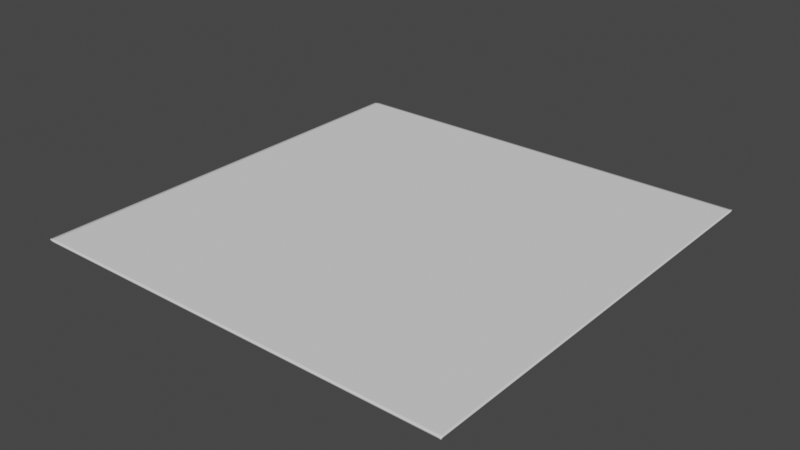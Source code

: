 # Source: PictureRolling.blend  (saved by Blender 2.91.10; exported with 4.5.12 LTS)
import bpy
from mathutils import Matrix  # noqa: F401  (used for matrix-valued properties, if any)

bpy.ops.wm.read_factory_settings(use_empty=True)
scene = bpy.context.scene
scene.name = 'Scene'

# ---- collections
col_collection = bpy.data.collections.new('Collection'); scene.collection.children.link(col_collection)

# ---- world
world_world = bpy.data.worlds.new('World'); scene.world = world_world
world_world.use_nodes = True; world_world.node_tree.nodes.clear()
_N = world_world.node_tree.nodes; _L = world_world.node_tree.links
n0 = _N.new('ShaderNodeOutputWorld'); n0.name = 'World Output'; n0.location = (300, 300)
n1 = _N.new('ShaderNodeBackground'); n1.name = 'Background'; n1.location = (10, 300)
n1.inputs[0].default_value = (0.05088, 0.05088, 0.05088, 1.0)
_L.new(n1.outputs[0], n0.inputs[0])
n0.is_active_output = True
world_world.color = (0.05088, 0.05088, 0.05088)
world_world.use_sun_shadow = False
world_world.sun_shadow_jitter_overblur = 0.0

# ---- meshes
me_plane = bpy.data.meshes.new('Plane')
me_plane.from_pydata([(-0.75, -1.0, 0.0), (0.75, -1.0, 0.0), (-0.75, 1.0, 0.0), (0.75, 1.0, 0.0), (-0.75, 0.8182, 0.0), (-0.75, 0.6364, 0.0), (-0.75, 0.4545, 0.0), (-0.75, 0.2727, 0.0), (-0.75, 0.09091, 0.0), (-0.75, -0.09091, 0.0), (-0.75, -0.2727, 0.0), (-0.75, -0.4545, 0.0), (-0.75, -0.6364, 0.0), (-0.75, -0.8182, 0.0), (-0.6136, -1.0, 0.0), (-0.4773, -1.0, 0.0), (-0.3409, -1.0, 0.0), (-0.2045, -1.0, 0.0), (-0.06818, -1.0, 0.0), (0.06818, -1.0, 0.0), (0.2045, -1.0, 0.0), (0.3409, -1.0, 0.0), (0.4773, -1.0, 0.0), (0.6136, -1.0, 0.0), (0.75, -0.8182, 0.0), (0.75, -0.6364, 0.0), (0.75, -0.4545, 0.0), (0.75, -0.2727, 0.0), (0.75, -0.09091, 0.0), (0.75, 0.09091, 0.0), (0.75, 0.2727, 0.0), (0.75, 0.4545, 0.0), (0.75, 0.6364, 0.0), (0.75, 0.8182, 0.0), (0.6136, 1.0, 0.0), (0.4773, 1.0, 0.0), (0.3409, 1.0, 0.0), (0.2045, 1.0, 0.0), (0.06818, 1.0, 0.0), (-0.06818, 1.0, 0.0), (-0.2045, 1.0, 0.0), (-0.3409, 1.0, 0.0), (-0.4773, 1.0, 0.0), (-0.6136, 1.0, 0.0), (-0.6136, -0.8182, 0.0), (-0.6136, -0.6364, 0.0), (-0.6136, -0.4545, 0.0), (-0.6136, -0.2727, 0.0), (-0.6136, -0.09091, 0.0), (-0.6136, 0.09091, 0.0), (-0.6136, 0.2727, 0.0), (-0.6136, 0.4545, 0.0), (-0.6136, 0.6364, 0.0), (-0.6136, 0.8182, 0.0), (-0.4773, -0.8182, 0.0), (-0.4773, -0.6364, 0.0), (-0.4773, -0.4545, 0.0), (-0.4773, -0.2727, 0.0), (-0.4773, -0.09091, 0.0), (-0.4773, 0.09091, 0.0), (-0.4773, 0.2727, 0.0), (-0.4773, 0.4545, 0.0), (-0.4773, 0.6364, 0.0), (-0.4773, 0.8182, 0.0), (-0.3409, -0.8182, 0.0), (-0.3409, -0.6364, 0.0), (-0.3409, -0.4545, 0.0), (-0.3409, -0.2727, 0.0), (-0.3409, -0.09091, 0.0), (-0.3409, 0.09091, 0.0), (-0.3409, 0.2727, 0.0), (-0.3409, 0.4545, 0.0), (-0.3409, 0.6364, 0.0), (-0.3409, 0.8182, 0.0), (-0.2045, -0.8182, 0.0), (-0.2045, -0.6364, 0.0), (-0.2045, -0.4545, 0.0), (-0.2045, -0.2727, 0.0), (-0.2045, -0.09091, 0.0), (-0.2045, 0.09091, 0.0), (-0.2045, 0.2727, 0.0), (-0.2045, 0.4545, 0.0), (-0.2045, 0.6364, 0.0), (-0.2045, 0.8182, 0.0), (-0.06818, -0.8182, 0.0), (-0.06818, -0.6364, 0.0), (-0.06818, -0.4545, 0.0), (-0.06818, -0.2727, 0.0), (-0.06818, -0.09091, 0.0), (-0.06818, 0.09091, 0.0), (-0.06818, 0.2727, 0.0), (-0.06818, 0.4545, 0.0), (-0.06818, 0.6364, 0.0), (-0.06818, 0.8182, 0.0), (0.06818, -0.8182, 0.0), (0.06818, -0.6364, 0.0), (0.06818, -0.4545, 0.0), (0.06818, -0.2727, 0.0), (0.06818, -0.09091, 0.0), (0.06818, 0.09091, 0.0), (0.06818, 0.2727, 0.0), (0.06818, 0.4545, 0.0), (0.06818, 0.6364, 0.0), (0.06818, 0.8182, 0.0), (0.2045, -0.8182, 0.0), (0.2045, -0.6364, 0.0), (0.2045, -0.4545, 0.0), (0.2045, -0.2727, 0.0), (0.2045, -0.09091, 0.0), (0.2045, 0.09091, 0.0), (0.2045, 0.2727, 0.0), (0.2045, 0.4545, 0.0), (0.2045, 0.6364, 0.0), (0.2045, 0.8182, 0.0), (0.3409, -0.8182, 0.0), (0.3409, -0.6364, 0.0), (0.3409, -0.4545, 0.0), (0.3409, -0.2727, 0.0), (0.3409, -0.09091, 0.0), (0.3409, 0.09091, 0.0), (0.3409, 0.2727, 0.0), (0.3409, 0.4545, 0.0), (0.3409, 0.6364, 0.0), (0.3409, 0.8182, 0.0), (0.4773, -0.8182, 0.0), (0.4773, -0.6364, 0.0), (0.4773, -0.4545, 0.0), (0.4773, -0.2727, 0.0), (0.4773, -0.09091, 0.0), (0.4773, 0.09091, 0.0), (0.4773, 0.2727, 0.0), (0.4773, 0.4545, 0.0), (0.4773, 0.6364, 0.0), (0.4773, 0.8182, 0.0), (0.6136, -0.8182, 0.0), (0.6136, -0.6364, 0.0), (0.6136, -0.4545, 0.0), (0.6136, -0.2727, 0.0), (0.6136, -0.09091, 0.0), (0.6136, 0.09091, 0.0), (0.6136, 0.2727, 0.0), (0.6136, 0.4545, 0.0), (0.6136, 0.6364, 0.0), (0.6136, 0.8182, 0.0), (-0.75, -0.4545, -0.009315), (-0.75, -0.2727, -0.009315), (-0.75, -0.09091, -0.009315), (-0.75, 0.09091, -0.009315), (-0.75, 0.2727, -0.009315), (-0.75, 0.4545, -0.009315), (-0.75, 0.6364, -0.009315), (-0.75, 0.8182, -0.009315), (0.75, 1.0, -0.009315), (-0.75, 1.0, -0.009315), (0.75, -1.0, -0.009315), (-0.75, -1.0, -0.009315), (-0.75, -0.6364, -0.009315), (-0.75, -0.8182, -0.009315), (-0.6136, -1.0, -0.009315), (-0.4773, -1.0, -0.009315), (-0.3409, -1.0, -0.009315), (-0.2045, -1.0, -0.009315), (-0.06818, -1.0, -0.009315), (0.06818, -1.0, -0.009315), (0.2045, -1.0, -0.009315), (0.3409, -1.0, -0.009315), (0.4773, -1.0, -0.009315), (0.6136, -1.0, -0.009315), (0.75, -0.8182, -0.009315), (0.75, -0.6364, -0.009315), (0.75, -0.4545, -0.009315), (0.75, -0.2727, -0.009315), (0.75, -0.09091, -0.009315), (0.75, 0.09091, -0.009315), (0.75, 0.2727, -0.009315), (0.75, 0.4545, -0.009315), (0.75, 0.6364, -0.009315), (0.75, 0.8182, -0.009315), (0.6136, 1.0, -0.009315), (0.4773, 1.0, -0.009315), (0.3409, 1.0, -0.009315), (0.2045, 1.0, -0.009315), (0.06818, 1.0, -0.009315), (-0.06818, 1.0, -0.009315), (-0.2045, 1.0, -0.009315), (-0.3409, 1.0, -0.009315), (-0.4773, 1.0, -0.009315), (-0.6136, 1.0, -0.009315), (-0.6136, -0.8182, -0.009315), (-0.6136, -0.6364, -0.009315), (-0.6136, -0.4545, -0.009315), (-0.6136, -0.2727, -0.009315), (-0.6136, -0.09091, -0.009315), (-0.6136, 0.09091, -0.009315), (-0.6136, 0.2727, -0.009315), (-0.6136, 0.4545, -0.009315), (-0.6136, 0.6364, -0.009315), (-0.6136, 0.8182, -0.009315), (-0.4773, -0.8182, -0.009315), (-0.4773, -0.6364, -0.009315), (-0.4773, -0.4545, -0.009315), (-0.4773, -0.2727, -0.009315), (-0.4773, -0.09091, -0.009315), (-0.4773, 0.09091, -0.009315), (-0.4773, 0.2727, -0.009315), (-0.4773, 0.4545, -0.009315), (-0.4773, 0.6364, -0.009315), (-0.4773, 0.8182, -0.009315), (-0.3409, -0.8182, -0.009315), (-0.3409, -0.6364, -0.009315), (-0.3409, -0.4545, -0.009315), (-0.3409, -0.2727, -0.009315), (-0.3409, -0.09091, -0.009315), (-0.3409, 0.09091, -0.009315), (-0.3409, 0.2727, -0.009315), (-0.3409, 0.4545, -0.009315), (-0.3409, 0.6364, -0.009315), (-0.3409, 0.8182, -0.009315), (-0.2045, -0.8182, -0.009315), (-0.2045, -0.6364, -0.009315), (-0.2045, -0.4545, -0.009315), (-0.2045, -0.2727, -0.009315), (-0.2045, -0.09091, -0.009315), (-0.2045, 0.09091, -0.009315), (-0.2045, 0.2727, -0.009315), (-0.2045, 0.4545, -0.009315), (-0.2045, 0.6364, -0.009315), (-0.2045, 0.8182, -0.009315), (-0.06818, -0.8182, -0.009315), (-0.06818, -0.6364, -0.009315), (-0.06818, -0.4545, -0.009315), (-0.06818, -0.2727, -0.009315), (-0.06818, -0.09091, -0.009315), (-0.06818, 0.09091, -0.009315), (-0.06818, 0.2727, -0.009315), (-0.06818, 0.4545, -0.009315), (-0.06818, 0.6364, -0.009315), (-0.06818, 0.8182, -0.009315), (0.06818, -0.8182, -0.009315), (0.06818, -0.6364, -0.009315), (0.06818, -0.4545, -0.009315), (0.06818, -0.2727, -0.009315), (0.06818, -0.09091, -0.009315), (0.06818, 0.09091, -0.009315), (0.06818, 0.2727, -0.009315), (0.06818, 0.4545, -0.009315), (0.06818, 0.6364, -0.009315), (0.06818, 0.8182, -0.009315), (0.2045, -0.8182, -0.009315), (0.2045, -0.6364, -0.009315), (0.2045, -0.4545, -0.009315), (0.2045, -0.2727, -0.009315), (0.2045, -0.09091, -0.009315), (0.2045, 0.09091, -0.009315), (0.2045, 0.2727, -0.009315), (0.2045, 0.4545, -0.009315), (0.2045, 0.6364, -0.009315), (0.2045, 0.8182, -0.009315), (0.3409, -0.8182, -0.009315), (0.3409, -0.6364, -0.009315), (0.3409, -0.4545, -0.009315), (0.3409, -0.2727, -0.009315), (0.3409, -0.09091, -0.009315), (0.3409, 0.09091, -0.009315), (0.3409, 0.2727, -0.009315), (0.3409, 0.4545, -0.009315), (0.3409, 0.6364, -0.009315), (0.3409, 0.8182, -0.009315), (0.4773, -0.8182, -0.009315), (0.4773, -0.6364, -0.009315), (0.4773, -0.4545, -0.009315), (0.4773, -0.2727, -0.009315), (0.4773, -0.09091, -0.009315), (0.4773, 0.09091, -0.009315), (0.4773, 0.2727, -0.009315), (0.4773, 0.4545, -0.009315), (0.4773, 0.6364, -0.009315), (0.4773, 0.8182, -0.009315), (0.6136, -0.8182, -0.009315), (0.6136, -0.6364, -0.009315), (0.6136, -0.4545, -0.009315), (0.6136, -0.2727, -0.009315), (0.6136, -0.09091, -0.009315), (0.6136, 0.09091, -0.009315), (0.6136, 0.2727, -0.009315), (0.6136, 0.4545, -0.009315), (0.6136, 0.6364, -0.009315), (0.6136, 0.8182, -0.009315), (0.7441, -1.0, 0.0), (0.7441, 1.0, 0.0), (0.7441, -0.8182, 0.0), (0.7441, -0.6364, 0.0), (0.7441, -0.4545, 0.0), (0.7441, -0.2727, 0.0), (0.7441, -0.09091, 0.0), (0.7441, 0.09091, 0.0), (0.7441, 0.2727, 0.0), (0.7441, 0.4545, 0.0), (0.7441, 0.6364, 0.0), (0.7441, 0.8182, 0.0), (0.7441, -1.0, -0.009315), (0.7441, 1.0, -0.009315), (0.7441, -0.8182, -0.009315), (0.7441, -0.6364, -0.009315), (0.7441, -0.4545, -0.009315), (0.7441, -0.2727, -0.009315), (0.7441, -0.09091, -0.009315), (0.7441, 0.09091, -0.009315), (0.7441, 0.2727, -0.009315), (0.7441, 0.4545, -0.009315), (0.7441, 0.6364, -0.009315), (0.7441, 0.8182, -0.009315), (-0.7363, 1.0, 0.0), (-0.7363, -1.0, 0.0), (-0.7363, -0.8182, 0.0), (-0.7363, -0.6364, 0.0), (-0.7363, -0.4545, 0.0), (-0.7363, -0.2727, 0.0), (-0.7363, -0.09091, 0.0), (-0.7363, 0.09091, 0.0), (-0.7363, 0.2727, 0.0), (-0.7363, 0.4545, 0.0), (-0.7363, 0.6364, 0.0), (-0.7363, 0.8182, 0.0), (-0.7363, -1.0, -0.009315), (-0.7363, 1.0, -0.009315), (-0.7363, -0.8182, -0.009315), (-0.7363, -0.6364, -0.009315), (-0.7363, -0.4545, -0.009315), (-0.7363, -0.2727, -0.009315), (-0.7363, -0.09091, -0.009315), (-0.7363, 0.09091, -0.009315), (-0.7363, 0.2727, -0.009315), (-0.7363, 0.4545, -0.009315), (-0.7363, 0.6364, -0.009315), (-0.7363, 0.8182, -0.009315), (-0.75, -0.9902, 0.0), (0.75, -0.9902, 0.0), (-0.6136, -0.9902, 0.0), (-0.4773, -0.9902, 0.0), (-0.3409, -0.9902, 0.0), (-0.2045, -0.9902, 0.0), (-0.06818, -0.9902, 0.0), (0.06818, -0.9902, 0.0), (0.2045, -0.9902, 0.0), (0.3409, -0.9902, 0.0), (0.4773, -0.9902, 0.0), (0.6136, -0.9902, 0.0), (-0.75, -0.9902, -0.009315), (0.75, -0.9902, -0.009315), (-0.6136, -0.9902, -0.009315), (-0.4773, -0.9902, -0.009315), (-0.3409, -0.9902, -0.009315), (-0.2045, -0.9902, -0.009315), (-0.06818, -0.9902, -0.009315), (0.06818, -0.9902, -0.009315), (0.2045, -0.9902, -0.009315), (0.3409, -0.9902, -0.009315), (0.4773, -0.9902, -0.009315), (0.6136, -0.9902, -0.009315), (0.7441, -0.9902, -0.009315), (0.7441, -0.9902, 0.0), (-0.7363, -0.9902, -0.009315), (-0.7363, -0.9902, 0.0), (0.75, 0.984, 0.0), (-0.75, 0.984, 0.0), (-0.6136, 0.984, 0.0), (-0.4773, 0.984, 0.0), (-0.3409, 0.984, 0.0), (-0.2045, 0.984, 0.0), (-0.06818, 0.984, 0.0), (0.06818, 0.984, 0.0), (0.2045, 0.984, 0.0), (0.3409, 0.984, 0.0), (0.4773, 0.984, 0.0), (0.6136, 0.984, 0.0), (-0.75, 0.984, -0.009315), (0.75, 0.984, -0.009315), (-0.6136, 0.984, -0.009315), (-0.4773, 0.984, -0.009315), (-0.3409, 0.984, -0.009315), (-0.2045, 0.984, -0.009315), (-0.06818, 0.984, -0.009315), (0.06818, 0.984, -0.009315), (0.2045, 0.984, -0.009315), (0.3409, 0.984, -0.009315), (0.4773, 0.984, -0.009315), (0.6136, 0.984, -0.009315), (0.7441, 0.984, -0.009315), (0.7441, 0.984, 0.0), (-0.7363, 0.984, -0.009315), (-0.7363, 0.984, 0.0)], [], [(389, 364, 3, 289), (391, 366, 43, 312), (366, 367, 42, 43), (367, 368, 41, 42), (368, 369, 40, 41), (369, 370, 39, 40), (370, 371, 38, 39), (371, 372, 37, 38), (372, 373, 36, 37), (373, 374, 35, 36), (374, 375, 34, 35), (363, 338, 44, 314), (314, 44, 45, 315), (315, 45, 46, 316), (316, 46, 47, 317), (317, 47, 48, 318), (318, 48, 49, 319), (319, 49, 50, 320), (320, 50, 51, 321), (321, 51, 52, 322), (322, 52, 53, 323), (338, 339, 54, 44), (44, 54, 55, 45), (45, 55, 56, 46), (46, 56, 57, 47), (47, 57, 58, 48), (48, 58, 59, 49), (49, 59, 60, 50), (50, 60, 61, 51), (51, 61, 62, 52), (52, 62, 63, 53), (339, 340, 64, 54), (54, 64, 65, 55), (55, 65, 66, 56), (56, 66, 67, 57), (57, 67, 68, 58), (58, 68, 69, 59), (59, 69, 70, 60), (60, 70, 71, 61), (61, 71, 72, 62), (62, 72, 73, 63), (340, 341, 74, 64), (64, 74, 75, 65), (65, 75, 76, 66), (66, 76, 77, 67), (67, 77, 78, 68), (68, 78, 79, 69), (69, 79, 80, 70), (70, 80, 81, 71), (71, 81, 82, 72), (72, 82, 83, 73), (341, 342, 84, 74), (74, 84, 85, 75), (75, 85, 86, 76), (76, 86, 87, 77), (77, 87, 88, 78), (78, 88, 89, 79), (79, 89, 90, 80), (80, 90, 91, 81), (81, 91, 92, 82), (82, 92, 93, 83), (342, 343, 94, 84), (84, 94, 95, 85), (85, 95, 96, 86), (86, 96, 97, 87), (87, 97, 98, 88), (88, 98, 99, 89), (89, 99, 100, 90), (90, 100, 101, 91), (91, 101, 102, 92), (92, 102, 103, 93), (343, 344, 104, 94), (94, 104, 105, 95), (95, 105, 106, 96), (96, 106, 107, 97), (97, 107, 108, 98), (98, 108, 109, 99), (99, 109, 110, 100), (100, 110, 111, 101), (101, 111, 112, 102), (102, 112, 113, 103), (344, 345, 114, 104), (104, 114, 115, 105), (105, 115, 116, 106), (106, 116, 117, 107), (107, 117, 118, 108), (108, 118, 119, 109), (109, 119, 120, 110), (110, 120, 121, 111), (111, 121, 122, 112), (112, 122, 123, 113), (345, 346, 124, 114), (114, 124, 125, 115), (115, 125, 126, 116), (116, 126, 127, 117), (117, 127, 128, 118), (118, 128, 129, 119), (119, 129, 130, 120), (120, 130, 131, 121), (121, 131, 132, 122), (122, 132, 133, 123), (346, 347, 134, 124), (124, 134, 135, 125), (125, 135, 136, 126), (126, 136, 137, 127), (127, 137, 138, 128), (128, 138, 139, 129), (129, 139, 140, 130), (130, 140, 141, 131), (131, 141, 142, 132), (132, 142, 143, 133), (361, 337, 24, 290), (290, 24, 25, 291), (291, 25, 26, 292), (292, 26, 27, 293), (293, 27, 28, 294), (294, 28, 29, 295), (295, 29, 30, 296), (296, 30, 31, 297), (297, 31, 32, 298), (298, 32, 33, 299), (386, 179, 178, 387), (378, 187, 186, 379), (385, 180, 179, 386), (381, 184, 183, 382), (384, 181, 180, 385), (390, 325, 187, 378), (380, 185, 184, 381), (383, 182, 181, 384), (388, 301, 152, 377), (379, 186, 185, 380), (382, 183, 182, 383), (362, 326, 188, 350), (326, 327, 189, 188), (327, 328, 190, 189), (328, 329, 191, 190), (329, 330, 192, 191), (330, 331, 193, 192), (331, 332, 194, 193), (332, 333, 195, 194), (333, 334, 196, 195), (334, 335, 197, 196), (350, 188, 198, 351), (188, 189, 199, 198), (189, 190, 200, 199), (190, 191, 201, 200), (191, 192, 202, 201), (192, 193, 203, 202), (193, 194, 204, 203), (194, 195, 205, 204), (195, 196, 206, 205), (196, 197, 207, 206), (351, 198, 208, 352), (198, 199, 209, 208), (199, 200, 210, 209), (200, 201, 211, 210), (201, 202, 212, 211), (202, 203, 213, 212), (203, 204, 214, 213), (204, 205, 215, 214), (205, 206, 216, 215), (206, 207, 217, 216), (352, 208, 218, 353), (208, 209, 219, 218), (209, 210, 220, 219), (210, 211, 221, 220), (211, 212, 222, 221), (212, 213, 223, 222), (213, 214, 224, 223), (214, 215, 225, 224), (215, 216, 226, 225), (216, 217, 227, 226), (353, 218, 228, 354), (218, 219, 229, 228), (219, 220, 230, 229), (220, 221, 231, 230), (221, 222, 232, 231), (222, 223, 233, 232), (223, 224, 234, 233), (224, 225, 235, 234), (225, 226, 236, 235), (226, 227, 237, 236), (354, 228, 238, 355), (228, 229, 239, 238), (229, 230, 240, 239), (230, 231, 241, 240), (231, 232, 242, 241), (232, 233, 243, 242), (233, 234, 244, 243), (234, 235, 245, 244), (235, 236, 246, 245), (236, 237, 247, 246), (355, 238, 248, 356), (238, 239, 249, 248), (239, 240, 250, 249), (240, 241, 251, 250), (241, 242, 252, 251), (242, 243, 253, 252), (243, 244, 254, 253), (244, 245, 255, 254), (245, 246, 256, 255), (246, 247, 257, 256), (356, 248, 258, 357), (248, 249, 259, 258), (249, 250, 260, 259), (250, 251, 261, 260), (251, 252, 262, 261), (252, 253, 263, 262), (253, 254, 264, 263), (254, 255, 265, 264), (255, 256, 266, 265), (256, 257, 267, 266), (357, 258, 268, 358), (258, 259, 269, 268), (259, 260, 270, 269), (260, 261, 271, 270), (261, 262, 272, 271), (262, 263, 273, 272), (263, 264, 274, 273), (264, 265, 275, 274), (265, 266, 276, 275), (266, 267, 277, 276), (358, 268, 278, 359), (268, 269, 279, 278), (269, 270, 280, 279), (270, 271, 281, 280), (271, 272, 282, 281), (272, 273, 283, 282), (273, 274, 284, 283), (274, 275, 285, 284), (275, 276, 286, 285), (276, 277, 287, 286), (360, 302, 168, 349), (302, 303, 169, 168), (303, 304, 170, 169), (304, 305, 171, 170), (305, 306, 172, 171), (306, 307, 173, 172), (307, 308, 174, 173), (308, 309, 175, 174), (309, 310, 176, 175), (310, 311, 177, 176), (39, 183, 184, 40), (336, 348, 155, 0), (26, 170, 171, 27), (313, 324, 158, 14), (40, 184, 185, 41), (288, 300, 154, 1), (27, 171, 172, 28), (14, 158, 159, 15), (41, 185, 186, 42), (364, 377, 152, 3), (28, 172, 173, 29), (15, 159, 160, 16), (42, 186, 187, 43), (312, 325, 153, 2), (29, 173, 174, 30), (16, 160, 161, 17), (365, 376, 151, 4), (30, 174, 175, 31), (17, 161, 162, 18), (4, 151, 150, 5), (31, 175, 176, 32), (18, 162, 163, 19), (5, 150, 149, 6), (32, 176, 177, 33), (19, 163, 164, 20), (6, 149, 148, 7), (289, 301, 178, 34), (20, 164, 165, 21), (7, 148, 147, 8), (34, 178, 179, 35), (21, 165, 166, 22), (8, 147, 146, 9), (35, 179, 180, 36), (22, 166, 167, 23), (9, 146, 145, 10), (36, 180, 181, 37), (337, 349, 168, 24), (10, 145, 144, 11), (37, 181, 182, 38), (24, 168, 169, 25), (11, 144, 156, 12), (38, 182, 183, 39), (25, 169, 170, 26), (12, 156, 157, 13), (3, 152, 301, 289), (23, 167, 300, 288), (286, 287, 311, 310), (285, 286, 310, 309), (284, 285, 309, 308), (283, 284, 308, 307), (282, 283, 307, 306), (281, 282, 306, 305), (280, 281, 305, 304), (279, 280, 304, 303), (278, 279, 303, 302), (359, 278, 302, 360), (387, 178, 301, 388), (142, 298, 299, 143), (141, 297, 298, 142), (140, 296, 297, 141), (139, 295, 296, 140), (138, 294, 295, 139), (137, 293, 294, 138), (136, 292, 293, 137), (135, 291, 292, 136), (134, 290, 291, 135), (347, 361, 290, 134), (375, 389, 289, 34), (43, 187, 325, 312), (0, 155, 324, 313), (150, 151, 335, 334), (149, 150, 334, 333), (148, 149, 333, 332), (147, 148, 332, 331), (146, 147, 331, 330), (145, 146, 330, 329), (144, 145, 329, 328), (156, 144, 328, 327), (157, 156, 327, 326), (348, 157, 326, 362), (376, 153, 325, 390), (5, 322, 323, 4), (6, 321, 322, 5), (7, 320, 321, 6), (8, 319, 320, 7), (9, 318, 319, 8), (10, 317, 318, 9), (11, 316, 317, 10), (12, 315, 316, 11), (13, 314, 315, 12), (336, 363, 314, 13), (365, 391, 312, 2), (0, 313, 363, 336), (155, 348, 362, 324), (23, 288, 361, 347), (167, 359, 360, 300), (1, 154, 349, 337), (13, 157, 348, 336), (300, 360, 349, 154), (166, 358, 359, 167), (165, 357, 358, 166), (164, 356, 357, 165), (163, 355, 356, 164), (162, 354, 355, 163), (161, 353, 354, 162), (160, 352, 353, 161), (159, 351, 352, 160), (158, 350, 351, 159), (324, 362, 350, 158), (288, 1, 337, 361), (22, 23, 347, 346), (21, 22, 346, 345), (20, 21, 345, 344), (19, 20, 344, 343), (18, 19, 343, 342), (17, 18, 342, 341), (16, 17, 341, 340), (15, 16, 340, 339), (14, 15, 339, 338), (313, 14, 338, 363), (4, 323, 391, 365), (151, 376, 390, 335), (143, 299, 389, 375), (287, 387, 388, 311), (2, 153, 376, 365), (33, 177, 377, 364), (237, 382, 383, 247), (207, 379, 380, 217), (311, 388, 377, 177), (247, 383, 384, 257), (217, 380, 381, 227), (335, 390, 378, 197), (257, 384, 385, 267), (227, 381, 382, 237), (267, 385, 386, 277), (197, 378, 379, 207), (277, 386, 387, 287), (133, 143, 375, 374), (123, 133, 374, 373), (113, 123, 373, 372), (103, 113, 372, 371), (93, 103, 371, 370), (83, 93, 370, 369), (73, 83, 369, 368), (63, 73, 368, 367), (53, 63, 367, 366), (323, 53, 366, 391), (299, 33, 364, 389)])
me_plane.polygons.foreach_set('use_smooth', [True] * 390)
_uv = me_plane.uv_layers.new(name='UVMap')
_uv.uv.foreach_set('vector', [0.9961, 0.992, 1.0, 0.992, 1.0, 1.0, 0.9961, 1.0, 0.009122, 0.992, 0.09091, 0.992, 0.09091, 1.0, 0.009122, 1.0, 0.09091, 0.992, 0.1818, 0.992, 0.1818, 1.0, 0.09091, 1.0, 0.1818, 0.992, 0.2727, 0.992, 0.2727, 1.0, 0.1818, 1.0, 0.2727, 0.992, 0.3636, 0.992, 0.3636, 1.0, 0.2727, 1.0, 0.3636, 0.992, 0.4545, 0.992, 0.4545, 1.0, 0.3636, 1.0, 0.4545, 0.992, 0.5455, 0.992, 0.5455, 1.0, 0.4545, 1.0, 0.5455, 0.992, 0.6364, 0.992, 0.6364, 1.0, 0.5455, 1.0, 0.6364, 0.992, 0.7273, 0.992, 0.7273, 1.0, 0.6364, 1.0, 0.7273, 0.992, 0.8182, 0.992, 0.8182, 1.0, 0.7273, 1.0, 0.8182, 0.992, 0.9091, 0.992, 0.9091, 1.0, 0.8182, 1.0, 0.009122, 0.004893, 0.09091, 0.004893, 0.09091, 0.09091, 0.009122, 0.09091, 0.009122, 0.09091, 0.09091, 0.09091, 0.09091, 0.1818, 0.009122, 0.1818, 0.009122, 0.1818, 0.09091, 0.1818, 0.09091, 0.2727, 0.009122, 0.2727, 0.009122, 0.2727, 0.09091, 0.2727, 0.09091, 0.3636, 0.009122, 0.3636, 0.009122, 0.3636, 0.09091, 0.3636, 0.09091, 0.4545, 0.009122, 0.4545, 0.009122, 0.4545, 0.09091, 0.4545, 0.09091, 0.5455, 0.009122, 0.5455, 0.009122, 0.5455, 0.09091, 0.5455, 0.09091, 0.6364, 0.009122, 0.6364, 0.009122, 0.6364, 0.09091, 0.6364, 0.09091, 0.7273, 0.009122, 0.7273, 0.009122, 0.7273, 0.09091, 0.7273, 0.09091, 0.8182, 0.009122, 0.8182, 0.009122, 0.8182, 0.09091, 0.8182, 0.09091, 0.9091, 0.009122, 0.9091, 0.09091, 0.004893, 0.1818, 0.004893, 0.1818, 0.09091, 0.09091, 0.09091, 0.09091, 0.09091, 0.1818, 0.09091, 0.1818, 0.1818, 0.09091, 0.1818, 0.09091, 0.1818, 0.1818, 0.1818, 0.1818, 0.2727, 0.09091, 0.2727, 0.09091, 0.2727, 0.1818, 0.2727, 0.1818, 0.3636, 0.09091, 0.3636, 0.09091, 0.3636, 0.1818, 0.3636, 0.1818, 0.4545, 0.09091, 0.4545, 0.09091, 0.4545, 0.1818, 0.4545, 0.1818, 0.5455, 0.09091, 0.5455, 0.09091, 0.5455, 0.1818, 0.5455, 0.1818, 0.6364, 0.09091, 0.6364, 0.09091, 0.6364, 0.1818, 0.6364, 0.1818, 0.7273, 0.09091, 0.7273, 0.09091, 0.7273, 0.1818, 0.7273, 0.1818, 0.8182, 0.09091, 0.8182, 0.09091, 0.8182, 0.1818, 0.8182, 0.1818, 0.9091, 0.09091, 0.9091, 0.1818, 0.004893, 0.2727, 0.004893, 0.2727, 0.09091, 0.1818, 0.09091, 0.1818, 0.09091, 0.2727, 0.09091, 0.2727, 0.1818, 0.1818, 0.1818, 0.1818, 0.1818, 0.2727, 0.1818, 0.2727, 0.2727, 0.1818, 0.2727, 0.1818, 0.2727, 0.2727, 0.2727, 0.2727, 0.3636, 0.1818, 0.3636, 0.1818, 0.3636, 0.2727, 0.3636, 0.2727, 0.4545, 0.1818, 0.4545, 0.1818, 0.4545, 0.2727, 0.4545, 0.2727, 0.5455, 0.1818, 0.5455, 0.1818, 0.5455, 0.2727, 0.5455, 0.2727, 0.6364, 0.1818, 0.6364, 0.1818, 0.6364, 0.2727, 0.6364, 0.2727, 0.7273, 0.1818, 0.7273, 0.1818, 0.7273, 0.2727, 0.7273, 0.2727, 0.8182, 0.1818, 0.8182, 0.1818, 0.8182, 0.2727, 0.8182, 0.2727, 0.9091, 0.1818, 0.9091, 0.2727, 0.004893, 0.3636, 0.004893, 0.3636, 0.09091, 0.2727, 0.09091, 0.2727, 0.09091, 0.3636, 0.09091, 0.3636, 0.1818, 0.2727, 0.1818, 0.2727, 0.1818, 0.3636, 0.1818, 0.3636, 0.2727, 0.2727, 0.2727, 0.2727, 0.2727, 0.3636, 0.2727, 0.3636, 0.3636, 0.2727, 0.3636, 0.2727, 0.3636, 0.3636, 0.3636, 0.3636, 0.4545, 0.2727, 0.4545, 0.2727, 0.4545, 0.3636, 0.4545, 0.3636, 0.5455, 0.2727, 0.5455, 0.2727, 0.5455, 0.3636, 0.5455, 0.3636, 0.6364, 0.2727, 0.6364, 0.2727, 0.6364, 0.3636, 0.6364, 0.3636, 0.7273, 0.2727, 0.7273, 0.2727, 0.7273, 0.3636, 0.7273, 0.3636, 0.8182, 0.2727, 0.8182, 0.2727, 0.8182, 0.3636, 0.8182, 0.3636, 0.9091, 0.2727, 0.9091, 0.3636, 0.004893, 0.4545, 0.004893, 0.4545, 0.09091, 0.3636, 0.09091, 0.3636, 0.09091, 0.4545, 0.09091, 0.4545, 0.1818, 0.3636, 0.1818, 0.3636, 0.1818, 0.4545, 0.1818, 0.4545, 0.2727, 0.3636, 0.2727, 0.3636, 0.2727, 0.4545, 0.2727, 0.4545, 0.3636, 0.3636, 0.3636, 0.3636, 0.3636, 0.4545, 0.3636, 0.4545, 0.4545, 0.3636, 0.4545, 0.3636, 0.4545, 0.4545, 0.4545, 0.4545, 0.5455, 0.3636, 0.5455, 0.3636, 0.5455, 0.4545, 0.5455, 0.4545, 0.6364, 0.3636, 0.6364, 0.3636, 0.6364, 0.4545, 0.6364, 0.4545, 0.7273, 0.3636, 0.7273, 0.3636, 0.7273, 0.4545, 0.7273, 0.4545, 0.8182, 0.3636, 0.8182, 0.3636, 0.8182, 0.4545, 0.8182, 0.4545, 0.9091, 0.3636, 0.9091, 0.4545, 0.004893, 0.5455, 0.004893, 0.5455, 0.09091, 0.4545, 0.09091, 0.4545, 0.09091, 0.5455, 0.09091, 0.5455, 0.1818, 0.4545, 0.1818, 0.4545, 0.1818, 0.5455, 0.1818, 0.5455, 0.2727, 0.4545, 0.2727, 0.4545, 0.2727, 0.5455, 0.2727, 0.5455, 0.3636, 0.4545, 0.3636, 0.4545, 0.3636, 0.5455, 0.3636, 0.5455, 0.4545, 0.4545, 0.4545, 0.4545, 0.4545, 0.5455, 0.4545, 0.5455, 0.5455, 0.4545, 0.5455, 0.4545, 0.5455, 0.5455, 0.5455, 0.5455, 0.6364, 0.4545, 0.6364, 0.4545, 0.6364, 0.5455, 0.6364, 0.5455, 0.7273, 0.4545, 0.7273, 0.4545, 0.7273, 0.5455, 0.7273, 0.5455, 0.8182, 0.4545, 0.8182, 0.4545, 0.8182, 0.5455, 0.8182, 0.5455, 0.9091, 0.4545, 0.9091, 0.5455, 0.004893, 0.6364, 0.004893, 0.6364, 0.09091, 0.5455, 0.09091, 0.5455, 0.09091, 0.6364, 0.09091, 0.6364, 0.1818, 0.5455, 0.1818, 0.5455, 0.1818, 0.6364, 0.1818, 0.6364, 0.2727, 0.5455, 0.2727, 0.5455, 0.2727, 0.6364, 0.2727, 0.6364, 0.3636, 0.5455, 0.3636, 0.5455, 0.3636, 0.6364, 0.3636, 0.6364, 0.4545, 0.5455, 0.4545, 0.5455, 0.4545, 0.6364, 0.4545, 0.6364, 0.5455, 0.5455, 0.5455, 0.5455, 0.5455, 0.6364, 0.5455, 0.6364, 0.6364, 0.5455, 0.6364, 0.5455, 0.6364, 0.6364, 0.6364, 0.6364, 0.7273, 0.5455, 0.7273, 0.5455, 0.7273, 0.6364, 0.7273, 0.6364, 0.8182, 0.5455, 0.8182, 0.5455, 0.8182, 0.6364, 0.8182, 0.6364, 0.9091, 0.5455, 0.9091, 0.6364, 0.004893, 0.7273, 0.004893, 0.7273, 0.09091, 0.6364, 0.09091, 0.6364, 0.09091, 0.7273, 0.09091, 0.7273, 0.1818, 0.6364, 0.1818, 0.6364, 0.1818, 0.7273, 0.1818, 0.7273, 0.2727, 0.6364, 0.2727, 0.6364, 0.2727, 0.7273, 0.2727, 0.7273, 0.3636, 0.6364, 0.3636, 0.6364, 0.3636, 0.7273, 0.3636, 0.7273, 0.4545, 0.6364, 0.4545, 0.6364, 0.4545, 0.7273, 0.4545, 0.7273, 0.5455, 0.6364, 0.5455, 0.6364, 0.5455, 0.7273, 0.5455, 0.7273, 0.6364, 0.6364, 0.6364, 0.6364, 0.6364, 0.7273, 0.6364, 0.7273, 0.7273, 0.6364, 0.7273, 0.6364, 0.7273, 0.7273, 0.7273, 0.7273, 0.8182, 0.6364, 0.8182, 0.6364, 0.8182, 0.7273, 0.8182, 0.7273, 0.9091, 0.6364, 0.9091, 0.7273, 0.004893, 0.8182, 0.004893, 0.8182, 0.09091, 0.7273, 0.09091, 0.7273, 0.09091, 0.8182, 0.09091, 0.8182, 0.1818, 0.7273, 0.1818, 0.7273, 0.1818, 0.8182, 0.1818, 0.8182, 0.2727, 0.7273, 0.2727, 0.7273, 0.2727, 0.8182, 0.2727, 0.8182, 0.3636, 0.7273, 0.3636, 0.7273, 0.3636, 0.8182, 0.3636, 0.8182, 0.4545, 0.7273, 0.4545, 0.7273, 0.4545, 0.8182, 0.4545, 0.8182, 0.5455, 0.7273, 0.5455, 0.7273, 0.5455, 0.8182, 0.5455, 0.8182, 0.6364, 0.7273, 0.6364, 0.7273, 0.6364, 0.8182, 0.6364, 0.8182, 0.7273, 0.7273, 0.7273, 0.7273, 0.7273, 0.8182, 0.7273, 0.8182, 0.8182, 0.7273, 0.8182, 0.7273, 0.8182, 0.8182, 0.8182, 0.8182, 0.9091, 0.7273, 0.9091, 0.8182, 0.004893, 0.9091, 0.004893, 0.9091, 0.09091, 0.8182, 0.09091, 0.8182, 0.09091, 0.9091, 0.09091, 0.9091, 0.1818, 0.8182, 0.1818, 0.8182, 0.1818, 0.9091, 0.1818, 0.9091, 0.2727, 0.8182, 0.2727, 0.8182, 0.2727, 0.9091, 0.2727, 0.9091, 0.3636, 0.8182, 0.3636, 0.8182, 0.3636, 0.9091, 0.3636, 0.9091, 0.4545, 0.8182, 0.4545, 0.8182, 0.4545, 0.9091, 0.4545, 0.9091, 0.5455, 0.8182, 0.5455, 0.8182, 0.5455, 0.9091, 0.5455, 0.9091, 0.6364, 0.8182, 0.6364, 0.8182, 0.6364, 0.9091, 0.6364, 0.9091, 0.7273, 0.8182, 0.7273, 0.8182, 0.7273, 0.9091, 0.7273, 0.9091, 0.8182, 0.8182, 0.8182, 0.8182, 0.8182, 0.9091, 0.8182, 0.9091, 0.9091, 0.8182, 0.9091, 0.9961, 0.004893, 1.0, 0.004893, 1.0, 0.09091, 0.9961, 0.09091, 0.9961, 0.09091, 1.0, 0.09091, 1.0, 0.1818, 0.9961, 0.1818, 0.9961, 0.1818, 1.0, 0.1818, 1.0, 0.2727, 0.9961, 0.2727, 0.9961, 0.2727, 1.0, 0.2727, 1.0, 0.3636, 0.9961, 0.3636, 0.9961, 0.3636, 1.0, 0.3636, 1.0, 0.4545, 0.9961, 0.4545, 0.9961, 0.4545, 1.0, 0.4545, 1.0, 0.5455, 0.9961, 0.5455, 0.9961, 0.5455, 1.0, 0.5455, 1.0, 0.6364, 0.9961, 0.6364, 0.9961, 0.6364, 1.0, 0.6364, 1.0, 0.7273, 0.9961, 0.7273, 0.9961, 0.7273, 1.0, 0.7273, 1.0, 0.8182, 0.9961, 0.8182, 0.9961, 0.8182, 1.0, 0.8182, 1.0, 0.9091, 0.9961, 0.9091, 0.8182, 0.992, 0.8182, 1.0, 0.9091, 1.0, 0.9091, 0.992, 0.09091, 0.992, 0.09091, 1.0, 0.1818, 1.0, 0.1818, 0.992, 0.7273, 0.992, 0.7273, 1.0, 0.8182, 1.0, 0.8182, 0.992, 0.3636, 0.992, 0.3636, 1.0, 0.4545, 1.0, 0.4545, 0.992, 0.6364, 0.992, 0.6364, 1.0, 0.7273, 1.0, 0.7273, 0.992, 0.009122, 0.992, 0.009122, 1.0, 0.09091, 1.0, 0.09091, 0.992, 0.2727, 0.992, 0.2727, 1.0, 0.3636, 1.0, 0.3636, 0.992, 0.5455, 0.992, 0.5455, 1.0, 0.6364, 1.0, 0.6364, 0.992, 0.9961, 0.992, 0.9961, 1.0, 1.0, 1.0, 1.0, 0.992, 0.1818, 0.992, 0.1818, 1.0, 0.2727, 1.0, 0.2727, 0.992, 0.4545, 0.992, 0.4545, 1.0, 0.5455, 1.0, 0.5455, 0.992, 0.009122, 0.004893, 0.009122, 0.09091, 0.09091, 0.09091, 0.09091, 0.004893, 0.009122, 0.09091, 0.009122, 0.1818, 0.09091, 0.1818, 0.09091, 0.09091, 0.009122, 0.1818, 0.009122, 0.2727, 0.09091, 0.2727, 0.09091, 0.1818, 0.009122, 0.2727, 0.009122, 0.3636, 0.09091, 0.3636, 0.09091, 0.2727, 0.009122, 0.3636, 0.009122, 0.4545, 0.09091, 0.4545, 0.09091, 0.3636, 0.009122, 0.4545, 0.009122, 0.5455, 0.09091, 0.5455, 0.09091, 0.4545, 0.009122, 0.5455, 0.009122, 0.6364, 0.09091, 0.6364, 0.09091, 0.5455, 0.009122, 0.6364, 0.009122, 0.7273, 0.09091, 0.7273, 0.09091, 0.6364, 0.009122, 0.7273, 0.009122, 0.8182, 0.09091, 0.8182, 0.09091, 0.7273, 0.009122, 0.8182, 0.009122, 0.9091, 0.09091, 0.9091, 0.09091, 0.8182, 0.09091, 0.004893, 0.09091, 0.09091, 0.1818, 0.09091, 0.1818, 0.004893, 0.09091, 0.09091, 0.09091, 0.1818, 0.1818, 0.1818, 0.1818, 0.09091, 0.09091, 0.1818, 0.09091, 0.2727, 0.1818, 0.2727, 0.1818, 0.1818, 0.09091, 0.2727, 0.09091, 0.3636, 0.1818, 0.3636, 0.1818, 0.2727, 0.09091, 0.3636, 0.09091, 0.4545, 0.1818, 0.4545, 0.1818, 0.3636, 0.09091, 0.4545, 0.09091, 0.5455, 0.1818, 0.5455, 0.1818, 0.4545, 0.09091, 0.5455, 0.09091, 0.6364, 0.1818, 0.6364, 0.1818, 0.5455, 0.09091, 0.6364, 0.09091, 0.7273, 0.1818, 0.7273, 0.1818, 0.6364, 0.09091, 0.7273, 0.09091, 0.8182, 0.1818, 0.8182, 0.1818, 0.7273, 0.09091, 0.8182, 0.09091, 0.9091, 0.1818, 0.9091, 0.1818, 0.8182, 0.1818, 0.004893, 0.1818, 0.09091, 0.2727, 0.09091, 0.2727, 0.004893, 0.1818, 0.09091, 0.1818, 0.1818, 0.2727, 0.1818, 0.2727, 0.09091, 0.1818, 0.1818, 0.1818, 0.2727, 0.2727, 0.2727, 0.2727, 0.1818, 0.1818, 0.2727, 0.1818, 0.3636, 0.2727, 0.3636, 0.2727, 0.2727, 0.1818, 0.3636, 0.1818, 0.4545, 0.2727, 0.4545, 0.2727, 0.3636, 0.1818, 0.4545, 0.1818, 0.5455, 0.2727, 0.5455, 0.2727, 0.4545, 0.1818, 0.5455, 0.1818, 0.6364, 0.2727, 0.6364, 0.2727, 0.5455, 0.1818, 0.6364, 0.1818, 0.7273, 0.2727, 0.7273, 0.2727, 0.6364, 0.1818, 0.7273, 0.1818, 0.8182, 0.2727, 0.8182, 0.2727, 0.7273, 0.1818, 0.8182, 0.1818, 0.9091, 0.2727, 0.9091, 0.2727, 0.8182, 0.2727, 0.004893, 0.2727, 0.09091, 0.3636, 0.09091, 0.3636, 0.004893, 0.2727, 0.09091, 0.2727, 0.1818, 0.3636, 0.1818, 0.3636, 0.09091, 0.2727, 0.1818, 0.2727, 0.2727, 0.3636, 0.2727, 0.3636, 0.1818, 0.2727, 0.2727, 0.2727, 0.3636, 0.3636, 0.3636, 0.3636, 0.2727, 0.2727, 0.3636, 0.2727, 0.4545, 0.3636, 0.4545, 0.3636, 0.3636, 0.2727, 0.4545, 0.2727, 0.5455, 0.3636, 0.5455, 0.3636, 0.4545, 0.2727, 0.5455, 0.2727, 0.6364, 0.3636, 0.6364, 0.3636, 0.5455, 0.2727, 0.6364, 0.2727, 0.7273, 0.3636, 0.7273, 0.3636, 0.6364, 0.2727, 0.7273, 0.2727, 0.8182, 0.3636, 0.8182, 0.3636, 0.7273, 0.2727, 0.8182, 0.2727, 0.9091, 0.3636, 0.9091, 0.3636, 0.8182, 0.3636, 0.004893, 0.3636, 0.09091, 0.4545, 0.09091, 0.4545, 0.004893, 0.3636, 0.09091, 0.3636, 0.1818, 0.4545, 0.1818, 0.4545, 0.09091, 0.3636, 0.1818, 0.3636, 0.2727, 0.4545, 0.2727, 0.4545, 0.1818, 0.3636, 0.2727, 0.3636, 0.3636, 0.4545, 0.3636, 0.4545, 0.2727, 0.3636, 0.3636, 0.3636, 0.4545, 0.4545, 0.4545, 0.4545, 0.3636, 0.3636, 0.4545, 0.3636, 0.5455, 0.4545, 0.5455, 0.4545, 0.4545, 0.3636, 0.5455, 0.3636, 0.6364, 0.4545, 0.6364, 0.4545, 0.5455, 0.3636, 0.6364, 0.3636, 0.7273, 0.4545, 0.7273, 0.4545, 0.6364, 0.3636, 0.7273, 0.3636, 0.8182, 0.4545, 0.8182, 0.4545, 0.7273, 0.3636, 0.8182, 0.3636, 0.9091, 0.4545, 0.9091, 0.4545, 0.8182, 0.4545, 0.004893, 0.4545, 0.09091, 0.5455, 0.09091, 0.5455, 0.004893, 0.4545, 0.09091, 0.4545, 0.1818, 0.5455, 0.1818, 0.5455, 0.09091, 0.4545, 0.1818, 0.4545, 0.2727, 0.5455, 0.2727, 0.5455, 0.1818, 0.4545, 0.2727, 0.4545, 0.3636, 0.5455, 0.3636, 0.5455, 0.2727, 0.4545, 0.3636, 0.4545, 0.4545, 0.5455, 0.4545, 0.5455, 0.3636, 0.4545, 0.4545, 0.4545, 0.5455, 0.5455, 0.5455, 0.5455, 0.4545, 0.4545, 0.5455, 0.4545, 0.6364, 0.5455, 0.6364, 0.5455, 0.5455, 0.4545, 0.6364, 0.4545, 0.7273, 0.5455, 0.7273, 0.5455, 0.6364, 0.4545, 0.7273, 0.4545, 0.8182, 0.5455, 0.8182, 0.5455, 0.7273, 0.4545, 0.8182, 0.4545, 0.9091, 0.5455, 0.9091, 0.5455, 0.8182, 0.5455, 0.004893, 0.5455, 0.09091, 0.6364, 0.09091, 0.6364, 0.004893, 0.5455, 0.09091, 0.5455, 0.1818, 0.6364, 0.1818, 0.6364, 0.09091, 0.5455, 0.1818, 0.5455, 0.2727, 0.6364, 0.2727, 0.6364, 0.1818, 0.5455, 0.2727, 0.5455, 0.3636, 0.6364, 0.3636, 0.6364, 0.2727, 0.5455, 0.3636, 0.5455, 0.4545, 0.6364, 0.4545, 0.6364, 0.3636, 0.5455, 0.4545, 0.5455, 0.5455, 0.6364, 0.5455, 0.6364, 0.4545, 0.5455, 0.5455, 0.5455, 0.6364, 0.6364, 0.6364, 0.6364, 0.5455, 0.5455, 0.6364, 0.5455, 0.7273, 0.6364, 0.7273, 0.6364, 0.6364, 0.5455, 0.7273, 0.5455, 0.8182, 0.6364, 0.8182, 0.6364, 0.7273, 0.5455, 0.8182, 0.5455, 0.9091, 0.6364, 0.9091, 0.6364, 0.8182, 0.6364, 0.004893, 0.6364, 0.09091, 0.7273, 0.09091, 0.7273, 0.004893, 0.6364, 0.09091, 0.6364, 0.1818, 0.7273, 0.1818, 0.7273, 0.09091, 0.6364, 0.1818, 0.6364, 0.2727, 0.7273, 0.2727, 0.7273, 0.1818, 0.6364, 0.2727, 0.6364, 0.3636, 0.7273, 0.3636, 0.7273, 0.2727, 0.6364, 0.3636, 0.6364, 0.4545, 0.7273, 0.4545, 0.7273, 0.3636, 0.6364, 0.4545, 0.6364, 0.5455, 0.7273, 0.5455, 0.7273, 0.4545, 0.6364, 0.5455, 0.6364, 0.6364, 0.7273, 0.6364, 0.7273, 0.5455, 0.6364, 0.6364, 0.6364, 0.7273, 0.7273, 0.7273, 0.7273, 0.6364, 0.6364, 0.7273, 0.6364, 0.8182, 0.7273, 0.8182, 0.7273, 0.7273, 0.6364, 0.8182, 0.6364, 0.9091, 0.7273, 0.9091, 0.7273, 0.8182, 0.7273, 0.004893, 0.7273, 0.09091, 0.8182, 0.09091, 0.8182, 0.004893, 0.7273, 0.09091, 0.7273, 0.1818, 0.8182, 0.1818, 0.8182, 0.09091, 0.7273, 0.1818, 0.7273, 0.2727, 0.8182, 0.2727, 0.8182, 0.1818, 0.7273, 0.2727, 0.7273, 0.3636, 0.8182, 0.3636, 0.8182, 0.2727, 0.7273, 0.3636, 0.7273, 0.4545, 0.8182, 0.4545, 0.8182, 0.3636, 0.7273, 0.4545, 0.7273, 0.5455, 0.8182, 0.5455, 0.8182, 0.4545, 0.7273, 0.5455, 0.7273, 0.6364, 0.8182, 0.6364, 0.8182, 0.5455, 0.7273, 0.6364, 0.7273, 0.7273, 0.8182, 0.7273, 0.8182, 0.6364, 0.7273, 0.7273, 0.7273, 0.8182, 0.8182, 0.8182, 0.8182, 0.7273, 0.7273, 0.8182, 0.7273, 0.9091, 0.8182, 0.9091, 0.8182, 0.8182, 0.8182, 0.004893, 0.8182, 0.09091, 0.9091, 0.09091, 0.9091, 0.004893, 0.8182, 0.09091, 0.8182, 0.1818, 0.9091, 0.1818, 0.9091, 0.09091, 0.8182, 0.1818, 0.8182, 0.2727, 0.9091, 0.2727, 0.9091, 0.1818, 0.8182, 0.2727, 0.8182, 0.3636, 0.9091, 0.3636, 0.9091, 0.2727, 0.8182, 0.3636, 0.8182, 0.4545, 0.9091, 0.4545, 0.9091, 0.3636, 0.8182, 0.4545, 0.8182, 0.5455, 0.9091, 0.5455, 0.9091, 0.4545, 0.8182, 0.5455, 0.8182, 0.6364, 0.9091, 0.6364, 0.9091, 0.5455, 0.8182, 0.6364, 0.8182, 0.7273, 0.9091, 0.7273, 0.9091, 0.6364, 0.8182, 0.7273, 0.8182, 0.8182, 0.9091, 0.8182, 0.9091, 0.7273, 0.8182, 0.8182, 0.8182, 0.9091, 0.9091, 0.9091, 0.9091, 0.8182, 0.9961, 0.004893, 0.9961, 0.09091, 1.0, 0.09091, 1.0, 0.004893, 0.9961, 0.09091, 0.9961, 0.1818, 1.0, 0.1818, 1.0, 0.09091, 0.9961, 0.1818, 0.9961, 0.2727, 1.0, 0.2727, 1.0, 0.1818, 0.9961, 0.2727, 0.9961, 0.3636, 1.0, 0.3636, 1.0, 0.2727, 0.9961, 0.3636, 0.9961, 0.4545, 1.0, 0.4545, 1.0, 0.3636, 0.9961, 0.4545, 0.9961, 0.5455, 1.0, 0.5455, 1.0, 0.4545, 0.9961, 0.5455, 0.9961, 0.6364, 1.0, 0.6364, 1.0, 0.5455, 0.9961, 0.6364, 0.9961, 0.7273, 1.0, 0.7273, 1.0, 0.6364, 0.9961, 0.7273, 0.9961, 0.8182, 1.0, 0.8182, 1.0, 0.7273, 0.9961, 0.8182, 0.9961, 0.9091, 1.0, 0.9091, 1.0, 0.8182, 0.4545, 1.0, 0.4545, 1.0, 0.3636, 1.0, 0.3636, 1.0, 0.0, 0.004893, 0.0, 0.004893, 0.0, 0.0, 0.0, 0.0, 1.0, 0.2727, 1.0, 0.2727, 1.0, 0.3636, 1.0, 0.3636, 0.009122, 0.0, 0.009122, 0.0, 0.09091, 0.0, 0.09091, 0.0, 0.3636, 1.0, 0.3636, 1.0, 0.2727, 1.0, 0.2727, 1.0, 0.9961, 0.0, 0.9961, 0.0, 1.0, 0.0, 1.0, 0.0, 1.0, 0.3636, 1.0, 0.3636, 1.0, 0.4545, 1.0, 0.4545, 0.09091, 0.0, 0.09091, 0.0, 0.1818, 0.0, 0.1818, 0.0, 0.2727, 1.0, 0.2727, 1.0, 0.1818, 1.0, 0.1818, 1.0, 1.0, 0.992, 1.0, 0.992, 1.0, 1.0, 1.0, 1.0, 1.0, 0.4545, 1.0, 0.4545, 1.0, 0.5455, 1.0, 0.5455, 0.1818, 0.0, 0.1818, 0.0, 0.2727, 0.0, 0.2727, 0.0, 0.1818, 1.0, 0.1818, 1.0, 0.09091, 1.0, 0.09091, 1.0, 0.009122, 1.0, 0.009122, 1.0, 0.0, 1.0, 0.0, 1.0, 1.0, 0.5455, 1.0, 0.5455, 1.0, 0.6364, 1.0, 0.6364, 0.2727, 0.0, 0.2727, 0.0, 0.3636, 0.0, 0.3636, 0.0, 0.0, 0.992, 0.0, 0.992, 0.0, 0.9091, 0.0, 0.9091, 1.0, 0.6364, 1.0, 0.6364, 1.0, 0.7273, 1.0, 0.7273, 0.3636, 0.0, 0.3636, 0.0, 0.4545, 0.0, 0.4545, 0.0, 0.0, 0.9091, 0.0, 0.9091, 0.0, 0.8182, 0.0, 0.8182, 1.0, 0.7273, 1.0, 0.7273, 1.0, 0.8182, 1.0, 0.8182, 0.4545, 0.0, 0.4545, 0.0, 0.5455, 0.0, 0.5455, 0.0, 0.0, 0.8182, 0.0, 0.8182, 0.0, 0.7273, 0.0, 0.7273, 1.0, 0.8182, 1.0, 0.8182, 1.0, 0.9091, 1.0, 0.9091, 0.5455, 0.0, 0.5455, 0.0, 0.6364, 0.0, 0.6364, 0.0, 0.0, 0.7273, 0.0, 0.7273, 0.0, 0.6364, 0.0, 0.6364, 0.9961, 1.0, 0.9961, 1.0, 0.9091, 1.0, 0.9091, 1.0, 0.6364, 0.0, 0.6364, 0.0, 0.7273, 0.0, 0.7273, 0.0, 0.0, 0.6364, 0.0, 0.6364, 0.0, 0.5455, 0.0, 0.5455, 0.9091, 1.0, 0.9091, 1.0, 0.8182, 1.0, 0.8182, 1.0, 0.7273, 0.0, 0.7273, 0.0, 0.8182, 0.0, 0.8182, 0.0, 0.0, 0.5455, 0.0, 0.5455, 0.0, 0.4545, 0.0, 0.4545, 0.8182, 1.0, 0.8182, 1.0, 0.7273, 1.0, 0.7273, 1.0, 0.8182, 0.0, 0.8182, 0.0, 0.9091, 0.0, 0.9091, 0.0, 0.0, 0.4545, 0.0, 0.4545, 0.0, 0.3636, 0.0, 0.3636, 0.7273, 1.0, 0.7273, 1.0, 0.6364, 1.0, 0.6364, 1.0, 1.0, 0.004893, 1.0, 0.004893, 1.0, 0.09091, 1.0, 0.09091, 0.0, 0.3636, 0.0, 0.3636, 0.0, 0.2727, 0.0, 0.2727, 0.6364, 1.0, 0.6364, 1.0, 0.5455, 1.0, 0.5455, 1.0, 1.0, 0.09091, 1.0, 0.09091, 1.0, 0.1818, 1.0, 0.1818, 0.0, 0.2727, 0.0, 0.2727, 0.0, 0.1818, 0.0, 0.1818, 0.5455, 1.0, 0.5455, 1.0, 0.4545, 1.0, 0.4545, 1.0, 1.0, 0.1818, 1.0, 0.1818, 1.0, 0.2727, 1.0, 0.2727, 0.0, 0.1818, 0.0, 0.1818, 0.0, 0.09091, 0.0, 0.09091, 1.0, 1.0, 1.0, 1.0, 0.9961, 1.0, 0.9961, 1.0, 0.9091, 0.0, 0.9091, 0.0, 0.9961, 0.0, 0.9961, 0.0, 0.9091, 0.8182, 0.9091, 0.9091, 0.9961, 0.9091, 0.9961, 0.8182, 0.9091, 0.7273, 0.9091, 0.8182, 0.9961, 0.8182, 0.9961, 0.7273, 0.9091, 0.6364, 0.9091, 0.7273, 0.9961, 0.7273, 0.9961, 0.6364, 0.9091, 0.5455, 0.9091, 0.6364, 0.9961, 0.6364, 0.9961, 0.5455, 0.9091, 0.4545, 0.9091, 0.5455, 0.9961, 0.5455, 0.9961, 0.4545, 0.9091, 0.3636, 0.9091, 0.4545, 0.9961, 0.4545, 0.9961, 0.3636, 0.9091, 0.2727, 0.9091, 0.3636, 0.9961, 0.3636, 0.9961, 0.2727, 0.9091, 0.1818, 0.9091, 0.2727, 0.9961, 0.2727, 0.9961, 0.1818, 0.9091, 0.09091, 0.9091, 0.1818, 0.9961, 0.1818, 0.9961, 0.09091, 0.9091, 0.004893, 0.9091, 0.09091, 0.9961, 0.09091, 0.9961, 0.004893, 0.9091, 0.992, 0.9091, 1.0, 0.9961, 1.0, 0.9961, 0.992, 0.9091, 0.8182, 0.9961, 0.8182, 0.9961, 0.9091, 0.9091, 0.9091, 0.9091, 0.7273, 0.9961, 0.7273, 0.9961, 0.8182, 0.9091, 0.8182, 0.9091, 0.6364, 0.9961, 0.6364, 0.9961, 0.7273, 0.9091, 0.7273, 0.9091, 0.5455, 0.9961, 0.5455, 0.9961, 0.6364, 0.9091, 0.6364, 0.9091, 0.4545, 0.9961, 0.4545, 0.9961, 0.5455, 0.9091, 0.5455, 0.9091, 0.3636, 0.9961, 0.3636, 0.9961, 0.4545, 0.9091, 0.4545, 0.9091, 0.2727, 0.9961, 0.2727, 0.9961, 0.3636, 0.9091, 0.3636, 0.9091, 0.1818, 0.9961, 0.1818, 0.9961, 0.2727, 0.9091, 0.2727, 0.9091, 0.09091, 0.9961, 0.09091, 0.9961, 0.1818, 0.9091, 0.1818, 0.9091, 0.004893, 0.9961, 0.004893, 0.9961, 0.09091, 0.9091, 0.09091, 0.9091, 0.992, 0.9961, 0.992, 0.9961, 1.0, 0.9091, 1.0, 0.09091, 1.0, 0.09091, 1.0, 0.009122, 1.0, 0.009122, 1.0, 0.0, 0.0, 0.0, 0.0, 0.009122, 0.0, 0.009122, 0.0, 0.0, 0.8182, 0.0, 0.9091, 0.009122, 0.9091, 0.009122, 0.8182, 0.0, 0.7273, 0.0, 0.8182, 0.009122, 0.8182, 0.009122, 0.7273, 0.0, 0.6364, 0.0, 0.7273, 0.009122, 0.7273, 0.009122, 0.6364, 0.0, 0.5455, 0.0, 0.6364, 0.009122, 0.6364, 0.009122, 0.5455, 0.0, 0.4545, 0.0, 0.5455, 0.009122, 0.5455, 0.009122, 0.4545, 0.0, 0.3636, 0.0, 0.4545, 0.009122, 0.4545, 0.009122, 0.3636, 0.0, 0.2727, 0.0, 0.3636, 0.009122, 0.3636, 0.009122, 0.2727, 0.0, 0.1818, 0.0, 0.2727, 0.009122, 0.2727, 0.009122, 0.1818, 0.0, 0.09091, 0.0, 0.1818, 0.009122, 0.1818, 0.009122, 0.09091, 0.0, 0.004893, 0.0, 0.09091, 0.009122, 0.09091, 0.009122, 0.004893, 0.0, 0.992, 0.0, 1.0, 0.009122, 1.0, 0.009122, 0.992, 0.0, 0.8182, 0.009122, 0.8182, 0.009122, 0.9091, 0.0, 0.9091, 0.0, 0.7273, 0.009122, 0.7273, 0.009122, 0.8182, 0.0, 0.8182, 0.0, 0.6364, 0.009122, 0.6364, 0.009122, 0.7273, 0.0, 0.7273, 0.0, 0.5455, 0.009122, 0.5455, 0.009122, 0.6364, 0.0, 0.6364, 0.0, 0.4545, 0.009122, 0.4545, 0.009122, 0.5455, 0.0, 0.5455, 0.0, 0.3636, 0.009122, 0.3636, 0.009122, 0.4545, 0.0, 0.4545, 0.0, 0.2727, 0.009122, 0.2727, 0.009122, 0.3636, 0.0, 0.3636, 0.0, 0.1818, 0.009122, 0.1818, 0.009122, 0.2727, 0.0, 0.2727, 0.0, 0.09091, 0.009122, 0.09091, 0.009122, 0.1818, 0.0, 0.1818, 0.0, 0.004893, 0.009122, 0.004893, 0.009122, 0.09091, 0.0, 0.09091, 0.0, 0.992, 0.009122, 0.992, 0.009122, 1.0, 0.0, 1.0, 0.0, 0.0, 0.009122, 0.0, 0.009122, 0.004893, 0.0, 0.004893, 0.0, 0.0, 0.0, 0.004893, 0.009122, 0.004893, 0.009122, 0.0, 0.9091, 0.0, 0.9961, 0.0, 0.9961, 0.004893, 0.9091, 0.004893, 0.9091, 0.0, 0.9091, 0.004893, 0.9961, 0.004893, 0.9961, 0.0, 1.0, 0.0, 1.0, 0.0, 1.0, 0.004893, 1.0, 0.004893, 0.0, 0.09091, 0.0, 0.09091, 0.0, 0.004893, 0.0, 0.004893, 0.9961, 0.0, 0.9961, 0.004893, 1.0, 0.004893, 1.0, 0.0, 0.8182, 0.0, 0.8182, 0.004893, 0.9091, 0.004893, 0.9091, 0.0, 0.7273, 0.0, 0.7273, 0.004893, 0.8182, 0.004893, 0.8182, 0.0, 0.6364, 0.0, 0.6364, 0.004893, 0.7273, 0.004893, 0.7273, 0.0, 0.5455, 0.0, 0.5455, 0.004893, 0.6364, 0.004893, 0.6364, 0.0, 0.4545, 0.0, 0.4545, 0.004893, 0.5455, 0.004893, 0.5455, 0.0, 0.3636, 0.0, 0.3636, 0.004893, 0.4545, 0.004893, 0.4545, 0.0, 0.2727, 0.0, 0.2727, 0.004893, 0.3636, 0.004893, 0.3636, 0.0, 0.1818, 0.0, 0.1818, 0.004893, 0.2727, 0.004893, 0.2727, 0.0, 0.09091, 0.0, 0.09091, 0.004893, 0.1818, 0.004893, 0.1818, 0.0, 0.009122, 0.0, 0.009122, 0.004893, 0.09091, 0.004893, 0.09091, 0.0, 0.9961, 0.0, 1.0, 0.0, 1.0, 0.004893, 0.9961, 0.004893, 0.8182, 0.0, 0.9091, 0.0, 0.9091, 0.004893, 0.8182, 0.004893, 0.7273, 0.0, 0.8182, 0.0, 0.8182, 0.004893, 0.7273, 0.004893, 0.6364, 0.0, 0.7273, 0.0, 0.7273, 0.004893, 0.6364, 0.004893, 0.5455, 0.0, 0.6364, 0.0, 0.6364, 0.004893, 0.5455, 0.004893, 0.4545, 0.0, 0.5455, 0.0, 0.5455, 0.004893, 0.4545, 0.004893, 0.3636, 0.0, 0.4545, 0.0, 0.4545, 0.004893, 0.3636, 0.004893, 0.2727, 0.0, 0.3636, 0.0, 0.3636, 0.004893, 0.2727, 0.004893, 0.1818, 0.0, 0.2727, 0.0, 0.2727, 0.004893, 0.1818, 0.004893, 0.09091, 0.0, 0.1818, 0.0, 0.1818, 0.004893, 0.09091, 0.004893, 0.009122, 0.0, 0.09091, 0.0, 0.09091, 0.004893, 0.009122, 0.004893, 0.0, 0.9091, 0.009122, 0.9091, 0.009122, 0.992, 0.0, 0.992, 0.0, 0.9091, 0.0, 0.992, 0.009122, 0.992, 0.009122, 0.9091, 0.9091, 0.9091, 0.9961, 0.9091, 0.9961, 0.992, 0.9091, 0.992, 0.9091, 0.9091, 0.9091, 0.992, 0.9961, 0.992, 0.9961, 0.9091, 0.0, 1.0, 0.0, 1.0, 0.0, 0.992, 0.0, 0.992, 1.0, 0.9091, 1.0, 0.9091, 1.0, 0.992, 1.0, 0.992, 0.4545, 0.9091, 0.4545, 0.992, 0.5455, 0.992, 0.5455, 0.9091, 0.1818, 0.9091, 0.1818, 0.992, 0.2727, 0.992, 0.2727, 0.9091, 0.9961, 0.9091, 0.9961, 0.992, 1.0, 0.992, 1.0, 0.9091, 0.5455, 0.9091, 0.5455, 0.992, 0.6364, 0.992, 0.6364, 0.9091, 0.2727, 0.9091, 0.2727, 0.992, 0.3636, 0.992, 0.3636, 0.9091, 0.009122, 0.9091, 0.009122, 0.992, 0.09091, 0.992, 0.09091, 0.9091, 0.6364, 0.9091, 0.6364, 0.992, 0.7273, 0.992, 0.7273, 0.9091, 0.3636, 0.9091, 0.3636, 0.992, 0.4545, 0.992, 0.4545, 0.9091, 0.7273, 0.9091, 0.7273, 0.992, 0.8182, 0.992, 0.8182, 0.9091, 0.09091, 0.9091, 0.09091, 0.992, 0.1818, 0.992, 0.1818, 0.9091, 0.8182, 0.9091, 0.8182, 0.992, 0.9091, 0.992, 0.9091, 0.9091, 0.8182, 0.9091, 0.9091, 0.9091, 0.9091, 0.992, 0.8182, 0.992, 0.7273, 0.9091, 0.8182, 0.9091, 0.8182, 0.992, 0.7273, 0.992, 0.6364, 0.9091, 0.7273, 0.9091, 0.7273, 0.992, 0.6364, 0.992, 0.5455, 0.9091, 0.6364, 0.9091, 0.6364, 0.992, 0.5455, 0.992, 0.4545, 0.9091, 0.5455, 0.9091, 0.5455, 0.992, 0.4545, 0.992, 0.3636, 0.9091, 0.4545, 0.9091, 0.4545, 0.992, 0.3636, 0.992, 0.2727, 0.9091, 0.3636, 0.9091, 0.3636, 0.992, 0.2727, 0.992, 0.1818, 0.9091, 0.2727, 0.9091, 0.2727, 0.992, 0.1818, 0.992, 0.09091, 0.9091, 0.1818, 0.9091, 0.1818, 0.992, 0.09091, 0.992, 0.009122, 0.9091, 0.09091, 0.9091, 0.09091, 0.992, 0.009122, 0.992, 0.9961, 0.9091, 1.0, 0.9091, 1.0, 0.992, 0.9961, 0.992])
me_plane.use_remesh_fix_poles = True
me_plane.use_remesh_preserve_attributes = False
me_plane.use_mirror_vertex_groups = False
me_plane.update()
arm_armature = bpy.data.armatures.new('Armature')  # bones are not reproduced

# ---- objects
ob_plane = bpy.data.objects.new('Plane', me_plane)
ob_armature = bpy.data.objects.new('Armature', arm_armature)

# ---- transforms, parenting, visibility, modifiers, constraints
ob_plane.parent = ob_armature
ob_plane.matrix_parent_inverse = Matrix(((1.0, -0.0, 0.0, -0.0), (-0.0, 1.0, -0.0, -1.0), (0.0, -0.0, 1.0, -0.0), (-0.0, 0.0, -0.0, 1.0)))
ob_plane.location = (0.0, 0.0, 0.0)
ob_plane.lineart.crease_threshold = 0.0
_vg = ob_plane.vertex_groups.new(name='Bone')
for _i, _w in zip([2, 3, 4, 5, 6, 7, 8, 9, 10, 11, 12, 13, 24, 25, 26, 27, 28, 29, 30, 31, 32, 33, 34, 35, 36, 37, 38, 39, 40, 41, 42, 43, 44, 45, 46, 47, 48, 49, 50, 51, 52, 53, 54, 55, 56, 57, 58, 59, 60, 61, 62, 63, 64, 65, 66, 67, 68, 69, 70, 71, 72, 73, 74, 75, 76, 77, 78, 79, 80, 81, 82, 83, 84, 85, 86, 87, 88, 89, 90, 91, 92, 93, 94, 95, 96, 97, 98, 99, 100, 101, 102, 103, 104, 105, 106, 107, 108, 109, 110, 111, 112, 113, 114, 115, 116, 117, 118, 119, 120, 121, 122, 123, 124, 125, 126, 127, 128, 129, 130, 131, 132, 133, 134, 135, 136, 137, 138, 139, 140, 141, 142, 143, 144, 145, 146, 147, 148, 149, 150, 151, 152, 153, 156, 157, 168, 169, 170, 171, 172, 173, 174, 175, 176, 177, 178, 179, 180, 181, 182, 183, 184, 185, 186, 187, 188, 189, 190, 191, 192, 193, 194, 195, 196, 197, 198, 199, 200, 201, 202, 203, 204, 205, 206, 207, 208, 209, 210, 211, 212, 213, 214, 215, 216, 217, 218, 219, 220, 221, 222, 223, 224, 225, 226, 227, 228, 229, 230, 231, 232, 233, 234, 235, 236, 237, 238, 239, 240, 241, 242, 243, 244, 245, 246, 247, 248, 249, 250, 251, 252, 253, 254, 255, 256, 257, 258, 259, 260, 261, 262, 263, 264, 265, 266, 267, 268, 269, 270, 271, 272, 273, 274, 275, 276, 277, 278, 279, 280, 281, 282, 283, 284, 285, 286, 287, 289, 290, 291, 292, 293, 294, 295, 296, 297, 298, 299, 301, 302, 303, 304, 305, 306, 307, 308, 309, 310, 311, 312, 314, 315, 316, 317, 318, 319, 320, 321, 322, 323, 325, 326, 327, 328, 329, 330, 331, 332, 333, 334, 335, 336, 337, 338, 339, 340, 341, 342, 343, 344, 345, 346, 347, 348, 349, 350, 351, 352, 353, 354, 355, 356, 357, 358, 359, 360, 361, 362, 363, 364, 365, 366, 367, 368, 369, 370, 371, 372, 373, 374, 375, 376, 377, 378, 379, 380, 381, 382, 383, 384, 385, 386, 387, 388, 389, 390, 391], [1.0, 1.0, 0.9596, 0.8914, 0.8015, 0.6929, 0.5685, 0.4315, 0.3071, 0.1985, 0.1086, 0.03074, 0.03074, 0.1086, 0.1985, 0.3071, 0.4315, 0.5685, 0.6929, 0.8015, 0.8914, 0.9596, 1.0, 1.0, 1.0, 1.0, 1.0, 1.0, 1.0, 1.0, 1.0, 1.0, 0.0222, 0.1039, 0.1943, 0.3035, 0.4294, 0.5706, 0.6965, 0.8057, 0.8961, 0.9639, 0.01865, 0.1013, 0.1916, 0.3013, 0.4284, 0.5717, 0.6987, 0.8084, 0.8987, 0.9657, 0.01704, 0.09987, 0.19, 0.3, 0.4278, 0.5722, 0.7, 0.81, 0.9001, 0.9665, 0.01629, 0.0991, 0.1891, 0.2993, 0.4275, 0.5725, 0.7007, 0.8109, 0.9009, 0.9669, 0.01599, 0.09877, 0.1887, 0.299, 0.4274, 0.5726, 0.701, 0.8113, 0.9012, 0.967, 0.01599, 0.09877, 0.1887, 0.299, 0.4274, 0.5726, 0.701, 0.8113, 0.9012, 0.967, 0.01629, 0.0991, 0.1891, 0.2993, 0.4275, 0.5725, 0.7007, 0.8109, 0.9009, 0.9669, 0.01704, 0.09987, 0.19, 0.3, 0.4278, 0.5722, 0.7, 0.81, 0.9001, 0.9665, 0.01865, 0.1013, 0.1916, 0.3013, 0.4284, 0.5717, 0.6987, 0.8084, 0.8987, 0.9657, 0.0222, 0.1039, 0.1943, 0.3035, 0.4294, 0.5706, 0.6965, 0.8057, 0.8961, 0.9639, 0.1985, 0.3071, 0.4315, 0.5685, 0.6929, 0.8015, 0.8914, 0.9596, 1.0, 1.0, 0.1086, 0.03074, 0.03074, 0.1086, 0.1985, 0.3071, 0.4315, 0.5685, 0.6929, 0.8015, 0.8914, 0.9596, 1.0, 1.0, 1.0, 1.0, 1.0, 1.0, 1.0, 1.0, 1.0, 1.0, 0.0222, 0.1039, 0.1943, 0.3035, 0.4294, 0.5706, 0.6965, 0.8057, 0.8961, 0.9639, 0.01865, 0.1013, 0.1916, 0.3013, 0.4284, 0.5717, 0.6987, 0.8084, 0.8987, 0.9657, 0.01704, 0.09987, 0.19, 0.3, 0.4278, 0.5722, 0.7, 0.81, 0.9001, 0.9665, 0.01629, 0.0991, 0.1891, 0.2993, 0.4275, 0.5725, 0.7007, 0.8109, 0.9009, 0.9669, 0.01599, 0.09877, 0.1887, 0.299, 0.4274, 0.5726, 0.701, 0.8113, 0.9012, 0.967, 0.01599, 0.09877, 0.1887, 0.299, 0.4274, 0.5726, 0.701, 0.8113, 0.9012, 0.967, 0.01629, 0.0991, 0.1891, 0.2993, 0.4275, 0.5725, 0.7007, 0.8109, 0.9009, 0.9669, 0.01704, 0.09987, 0.19, 0.3, 0.4278, 0.5722, 0.7, 0.81, 0.9001, 0.9665, 0.01865, 0.1013, 0.1916, 0.3013, 0.4284, 0.5717, 0.6987, 0.8084, 0.8987, 0.9657, 0.0222, 0.1039, 0.1943, 0.3035, 0.4294, 0.5706, 0.6965, 0.8057, 0.8961, 0.9639, 1.0, 0.02647, 0.1063, 0.1964, 0.3053, 0.4305, 0.5695, 0.6947, 0.8036, 0.8937, 0.9618, 1.0, 0.02647, 0.1063, 0.1964, 0.3053, 0.4305, 0.5695, 0.6947, 0.8036, 0.8937, 0.9618, 1.0, 0.02647, 0.1063, 0.1964, 0.3053, 0.4305, 0.5695, 0.6947, 0.8036, 0.8937, 0.9618, 1.0, 0.02647, 0.1063, 0.1964, 0.3053, 0.4305, 0.5695, 0.6947, 0.8036, 0.8937, 0.9618, 0.01537, 0.01537, 0.0111, 0.009326, 0.008521, 0.008145, 0.007993, 0.007993, 0.008145, 0.008521, 0.009326, 0.0111, 0.01537, 0.01537, 0.0111, 0.009326, 0.008521, 0.008145, 0.007993, 0.007993, 0.008145, 0.008521, 0.009326, 0.0111, 0.01324, 0.01324, 0.01324, 0.01324, 0.9798, 0.9798, 0.9819, 0.9828, 0.9832, 0.9834, 0.9835, 0.9835, 0.9834, 0.9832, 0.9828, 0.9819, 0.9798, 0.9798, 0.9819, 0.9828, 0.9832, 0.9834, 0.9835, 0.9835, 0.9834, 0.9832, 0.9828, 0.9819, 0.9809, 0.9809, 0.9809, 0.9809]): _vg.add([_i], _w, 'REPLACE')
_vg = ob_plane.vertex_groups.new(name='Bone.001')
for _i, _w in zip([0, 1, 4, 5, 6, 7, 8, 9, 10, 11, 12, 13, 14, 15, 16, 17, 18, 19, 20, 21, 22, 23, 24, 25, 26, 27, 28, 29, 30, 31, 32, 33, 44, 45, 46, 47, 48, 49, 50, 51, 52, 53, 54, 55, 56, 57, 58, 59, 60, 61, 62, 63, 64, 65, 66, 67, 68, 69, 70, 71, 72, 73, 74, 75, 76, 77, 78, 79, 80, 81, 82, 83, 84, 85, 86, 87, 88, 89, 90, 91, 92, 93, 94, 95, 96, 97, 98, 99, 100, 101, 102, 103, 104, 105, 106, 107, 108, 109, 110, 111, 112, 113, 114, 115, 116, 117, 118, 119, 120, 121, 122, 123, 124, 125, 126, 127, 128, 129, 130, 131, 132, 133, 134, 135, 136, 137, 138, 139, 140, 141, 142, 143, 144, 145, 146, 147, 148, 149, 150, 151, 154, 155, 156, 157, 158, 159, 160, 161, 162, 163, 164, 165, 166, 167, 168, 169, 170, 171, 172, 173, 174, 175, 176, 177, 188, 189, 190, 191, 192, 193, 194, 195, 196, 197, 198, 199, 200, 201, 202, 203, 204, 205, 206, 207, 208, 209, 210, 211, 212, 213, 214, 215, 216, 217, 218, 219, 220, 221, 222, 223, 224, 225, 226, 227, 228, 229, 230, 231, 232, 233, 234, 235, 236, 237, 238, 239, 240, 241, 242, 243, 244, 245, 246, 247, 248, 249, 250, 251, 252, 253, 254, 255, 256, 257, 258, 259, 260, 261, 262, 263, 264, 265, 266, 267, 268, 269, 270, 271, 272, 273, 274, 275, 276, 277, 278, 279, 280, 281, 282, 283, 284, 285, 286, 287, 288, 290, 291, 292, 293, 294, 295, 296, 297, 298, 299, 300, 302, 303, 304, 305, 306, 307, 308, 309, 310, 311, 313, 314, 315, 316, 317, 318, 319, 320, 321, 322, 323, 324, 326, 327, 328, 329, 330, 331, 332, 333, 334, 335, 336, 337, 338, 339, 340, 341, 342, 343, 344, 345, 346, 347, 348, 349, 350, 351, 352, 353, 354, 355, 356, 357, 358, 359, 360, 361, 362, 363, 364, 365, 366, 367, 368, 369, 370, 371, 372, 373, 374, 375, 376, 377, 378, 379, 380, 381, 382, 383, 384, 385, 386, 387, 388, 389, 390, 391], [1.0, 1.0, 0.03074, 0.1086, 0.1985, 0.3071, 0.4315, 0.5685, 0.6929, 0.8015, 0.8914, 0.9596, 1.0, 1.0, 1.0, 1.0, 1.0, 1.0, 1.0, 1.0, 1.0, 1.0, 0.9596, 0.8914, 0.8015, 0.6929, 0.5685, 0.4315, 0.3071, 0.1985, 0.1086, 0.03074, 0.9639, 0.8961, 0.8057, 0.6965, 0.5706, 0.4294, 0.3035, 0.1943, 0.1039, 0.0222, 0.9657, 0.8987, 0.8084, 0.6987, 0.5717, 0.4284, 0.3013, 0.1916, 0.1013, 0.01865, 0.9665, 0.9001, 0.81, 0.7, 0.5722, 0.4278, 0.3, 0.19, 0.09987, 0.01704, 0.9669, 0.9009, 0.8109, 0.7007, 0.5725, 0.4275, 0.2993, 0.1891, 0.0991, 0.01629, 0.967, 0.9012, 0.8113, 0.701, 0.5726, 0.4274, 0.299, 0.1887, 0.09877, 0.01599, 0.967, 0.9012, 0.8113, 0.701, 0.5726, 0.4274, 0.299, 0.1887, 0.09877, 0.01599, 0.9669, 0.9009, 0.8109, 0.7007, 0.5725, 0.4275, 0.2993, 0.1891, 0.0991, 0.01629, 0.9665, 0.9001, 0.81, 0.7, 0.5722, 0.4278, 0.3, 0.19, 0.09987, 0.01704, 0.9657, 0.8987, 0.8084, 0.6987, 0.5716, 0.4283, 0.3013, 0.1916, 0.1013, 0.01865, 0.9639, 0.8961, 0.8057, 0.6965, 0.5706, 0.4294, 0.3035, 0.1943, 0.1039, 0.0222, 0.8015, 0.6929, 0.5685, 0.4315, 0.3071, 0.1985, 0.1086, 0.03074, 1.0, 1.0, 0.8914, 0.9596, 1.0, 1.0, 1.0, 1.0, 1.0, 1.0, 1.0, 1.0, 1.0, 1.0, 0.9596, 0.8914, 0.8015, 0.6929, 0.5685, 0.4315, 0.3071, 0.1985, 0.1086, 0.03074, 0.9639, 0.8961, 0.8057, 0.6965, 0.5706, 0.4294, 0.3035, 0.1943, 0.1039, 0.0222, 0.9657, 0.8987, 0.8084, 0.6987, 0.5717, 0.4284, 0.3013, 0.1916, 0.1013, 0.01865, 0.9665, 0.9001, 0.81, 0.7, 0.5722, 0.4278, 0.3, 0.19, 0.09987, 0.01704, 0.9669, 0.9009, 0.8109, 0.7007, 0.5725, 0.4275, 0.2993, 0.1891, 0.0991, 0.01629, 0.967, 0.9012, 0.8113, 0.701, 0.5726, 0.4274, 0.299, 0.1887, 0.09877, 0.01599, 0.967, 0.9012, 0.8113, 0.701, 0.5726, 0.4274, 0.299, 0.1887, 0.09877, 0.01599, 0.9669, 0.9009, 0.8109, 0.7007, 0.5725, 0.4275, 0.2993, 0.1891, 0.0991, 0.01629, 0.9665, 0.9001, 0.81, 0.7, 0.5722, 0.4278, 0.3, 0.19, 0.09987, 0.01704, 0.9657, 0.8987, 0.8084, 0.6987, 0.5716, 0.4283, 0.3013, 0.1916, 0.1013, 0.01865, 0.9639, 0.8961, 0.8057, 0.6965, 0.5706, 0.4294, 0.3035, 0.1943, 0.1039, 0.0222, 1.0, 0.9618, 0.8937, 0.8036, 0.6947, 0.5695, 0.4305, 0.3053, 0.1964, 0.1063, 0.02647, 1.0, 0.9618, 0.8937, 0.8036, 0.6947, 0.5695, 0.4305, 0.3053, 0.1964, 0.1063, 0.02647, 1.0, 0.9618, 0.8937, 0.8036, 0.6947, 0.5695, 0.4305, 0.3053, 0.1964, 0.1063, 0.02647, 1.0, 0.9618, 0.8937, 0.8036, 0.6947, 0.5695, 0.4305, 0.3053, 0.1964, 0.1063, 0.02647, 0.9798, 0.9798, 0.9819, 0.9828, 0.9832, 0.9834, 0.9835, 0.9835, 0.9834, 0.9832, 0.9828, 0.9819, 0.9798, 0.9798, 0.9819, 0.9828, 0.9832, 0.9834, 0.9835, 0.9835, 0.9834, 0.9832, 0.9828, 0.9819, 0.9809, 0.9809, 0.9809, 0.9809, 0.01537, 0.01537, 0.0111, 0.009326, 0.008521, 0.008145, 0.007993, 0.007993, 0.008145, 0.008521, 0.009326, 0.0111, 0.01537, 0.01537, 0.0111, 0.009326, 0.008521, 0.008145, 0.007993, 0.007993, 0.008145, 0.008521, 0.009326, 0.0111, 0.01324, 0.01324, 0.01324, 0.01324]): _vg.add([_i], _w, 'REPLACE')
_m = ob_plane.modifiers.new('Armature', 'ARMATURE')
_m.object = ob_armature
ob_armature.location = (0.0, 1.0, 0.0)
ob_armature.scale = (1.324, 1.0, 1.0)
ob_armature.lineart.crease_threshold = 0.0

# ---- collection membership
col_collection.objects.link(ob_plane)
col_collection.objects.link(ob_armature)

# ---- scene / render settings (as saved in the file)
scene.frame_start = 1; scene.frame_end = 250; scene.frame_set(1)
scene.render.engine = 'BLENDER_EEVEE_NEXT'
scene.cycles.use_denoising = False
scene.cycles.samples = 128
scene.cycles.sampling_pattern = 'TABULATED_SOBOL'
scene.cycles.use_adaptive_sampling = False
scene.cycles.use_light_tree = False
scene.view_settings.view_transform = 'Filmic'
bpy.context.view_layer.update()

# ---- added for rendering (the .blend has no active camera and no usable light): camera, sun
cam_auto = bpy.data.cameras.new('AutoCamera')
cam_auto.lens = 50.0
cam_auto.sensor_width = 36.0
cam_auto.clip_end = 1000.0
ob_auto_camera = bpy.data.objects.new('AutoCamera', cam_auto)
scene.collection.objects.link(ob_auto_camera)
ob_auto_camera.location = (2.60795, -3.12953, 2.0817)
ob_auto_camera.rotation_euler = (1.09748, -7.21219e-08, 0.694738)
scene.camera = ob_auto_camera
light_auto_sun = bpy.data.lights.new('AutoSun', 'SUN')
light_auto_sun.energy = 3.0
light_auto_sun.angle = 0.0523599
ob_auto_sun = bpy.data.objects.new('AutoSun', light_auto_sun)
scene.collection.objects.link(ob_auto_sun)
ob_auto_sun.rotation_euler = (0.872665, 0.174533, 0.523599)
bpy.context.view_layer.update()

